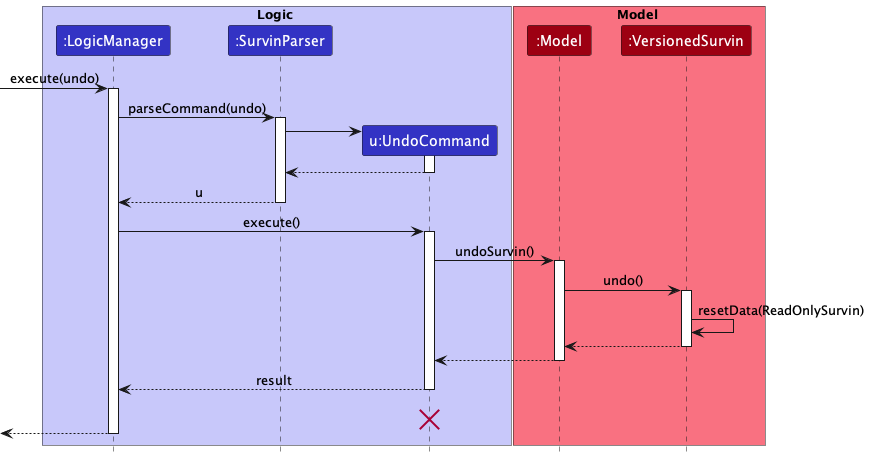

The diagram above was rendered by PlantUML. Its source (embedded in the PNG):
@startuml
!include style.puml

box Logic LOGIC_COLOR_T1
participant ":LogicManager" as LogicManager LOGIC_COLOR
participant ":SurvinParser" as SurvinParser LOGIC_COLOR
participant "u:UndoCommand" as UndoCommand LOGIC_COLOR
end box

box Model MODEL_COLOR_T1
participant ":Model" as Model MODEL_COLOR
participant ":VersionedSurvin" as VersionedSurvin MODEL_COLOR
end box
[-> LogicManager : execute(undo)
activate LogicManager

LogicManager -> SurvinParser : parseCommand(undo)
activate SurvinParser

create UndoCommand
SurvinParser -> UndoCommand
activate UndoCommand

UndoCommand --> SurvinParser
deactivate UndoCommand

SurvinParser --> LogicManager : u
deactivate SurvinParser

LogicManager -> UndoCommand : execute()
activate UndoCommand

UndoCommand -> Model : undoSurvin()
activate Model

Model -> VersionedSurvin : undo()
activate VersionedSurvin

VersionedSurvin -> VersionedSurvin :resetData(ReadOnlySurvin)
VersionedSurvin --> Model :
deactivate VersionedSurvin

Model --> UndoCommand
deactivate Model

UndoCommand --> LogicManager : result
deactivate UndoCommand
UndoCommand -[hidden]-> LogicManager : result
destroy UndoCommand

[<--LogicManager
deactivate LogicManager
@enduml